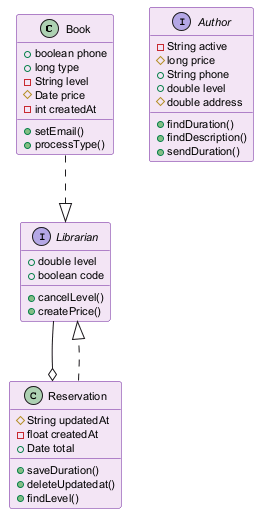

The diagram above was rendered by PlantUML. Its source (embedded in the PNG):
@startuml
skinparam backgroundColor #FFFFFF
skinparam classBackgroundColor #F3E5F5
skinparam classBorderColor #6A1B9A
skinparam defaultFontSize 11
class Book {
  +boolean phone
  +long type
  -String level
  #Date price
  -int createdAt
  +setEmail()
  +processType()
}
class Reservation {
  #String updatedAt
  -float createdAt
  +Date total
  +saveDuration()
  +deleteUpdatedat()
  +findLevel()
}
interface Librarian {
  +double level
  +boolean code
  +cancelLevel()
  +createPrice()
}
interface Author {
  -String active
  #long price
  +String phone
  +double level
  #double address
  +findDuration()
  +findDescription()
  +sendDuration()
}
Librarian --o Reservation
Book ..|> Librarian
Reservation ..|> Librarian
@enduml